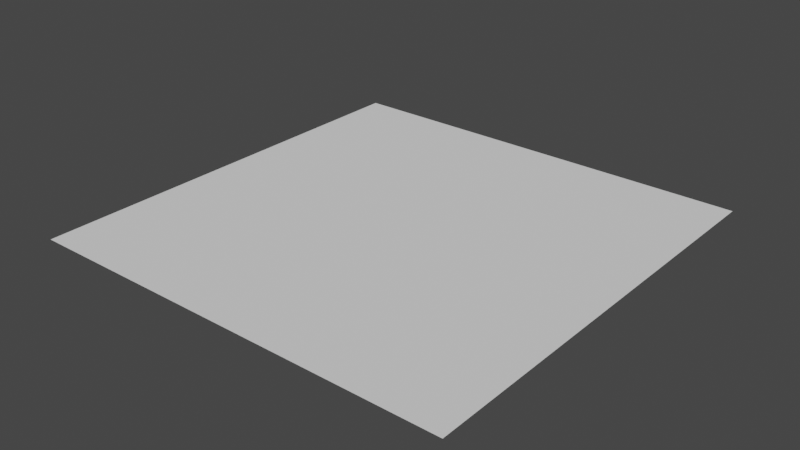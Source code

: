 # Source: BlenderScripting.blend  (saved by Blender 2.80.75; exported with 4.5.12 LTS)
import bpy
from mathutils import Matrix  # noqa: F401  (used for matrix-valued properties, if any)

bpy.ops.wm.read_factory_settings(use_empty=True)
scene = bpy.context.scene
scene.name = 'Scene'

# ---- collections
col_collection = bpy.data.collections.new('Collection'); scene.collection.children.link(col_collection)
col_collection_2 = bpy.data.collections.new('Collection 2'); scene.collection.children.link(col_collection_2)
col_collection_3 = bpy.data.collections.new('Collection 3'); scene.collection.children.link(col_collection_3)

# ---- world
world_world = bpy.data.worlds.new('World'); scene.world = world_world
world_world.use_nodes = True; world_world.node_tree.nodes.clear()
_N = world_world.node_tree.nodes; _L = world_world.node_tree.links
n0 = _N.new('ShaderNodeOutputWorld'); n0.name = 'World Output'; n0.location = (300, 300)
n1 = _N.new('ShaderNodeBackground'); n1.name = 'Background'; n1.location = (10, 300)
n1.inputs[0].default_value = (0.05088, 0.05088, 0.05088, 1.0)
_L.new(n1.outputs[0], n0.inputs[0])
n0.is_active_output = True
world_world.color = (0.05088, 0.05088, 0.05088)
world_world.use_sun_shadow = False
world_world.sun_shadow_jitter_overblur = 0.0

# ---- meshes
me_plane = bpy.data.meshes.new('Plane')
me_plane.from_pydata([(-1.0, -1.0, 0.0), (1.0, -1.0, 0.0), (-1.0, 1.0, 0.0), (1.0, 1.0, 0.0)], [], [(0, 1, 3, 2)])
_uv = me_plane.uv_layers.new(name='UVMap')
_uv.uv.foreach_set('vector', [0.0, 0.0, 1.0, 0.0, 1.0, 1.0, 0.0, 1.0])
me_plane.use_remesh_preserve_volume = False
me_plane.use_remesh_preserve_attributes = False
me_plane.use_mirror_vertex_groups = False
me_plane.update()

# ---- objects
ob_plane = bpy.data.objects.new('Plane', me_plane)

# ---- transforms, parenting, visibility, modifiers, constraints
ob_plane.location = (0.0, 0.0, -1.731)
ob_plane.scale = (299.3, 299.3, 299.3)
ob_plane.lineart.crease_threshold = 0.0

# ---- collection membership
col_collection.objects.link(ob_plane)

# ---- scene / render settings (as saved in the file)
scene.frame_start = 1; scene.frame_end = 250; scene.frame_set(1)
scene.render.engine = 'BLENDER_EEVEE_NEXT'
scene.cycles.use_denoising = False
scene.cycles.samples = 128
scene.cycles.sampling_pattern = 'TABULATED_SOBOL'
scene.cycles.use_adaptive_sampling = False
scene.cycles.use_light_tree = False
scene.view_settings.view_transform = 'Filmic'
bpy.context.view_layer.update()

# ---- added for rendering (the .blend has no active camera and no usable light): camera, sun
cam_auto = bpy.data.cameras.new('AutoCamera')
cam_auto.lens = 50.0
cam_auto.sensor_width = 36.0
cam_auto.clip_end = 13745.6
ob_auto_camera = bpy.data.objects.new('AutoCamera', cam_auto)
scene.collection.objects.link(ob_auto_camera)
ob_auto_camera.location = (783.229, -939.875, 624.852)
ob_auto_camera.rotation_euler = (1.09748, -7.21219e-08, 0.694738)
scene.camera = ob_auto_camera
light_auto_sun = bpy.data.lights.new('AutoSun', 'SUN')
light_auto_sun.energy = 3.0
light_auto_sun.angle = 0.0523599
ob_auto_sun = bpy.data.objects.new('AutoSun', light_auto_sun)
scene.collection.objects.link(ob_auto_sun)
ob_auto_sun.rotation_euler = (0.872665, 0.174533, 0.523599)
bpy.context.view_layer.update()
